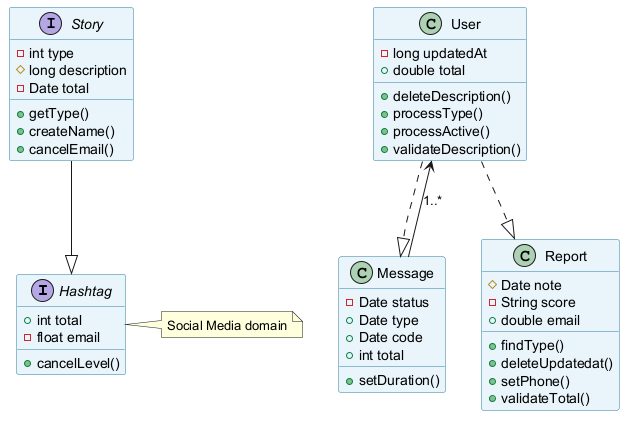

The diagram above was rendered by PlantUML. Its source (embedded in the PNG):
@startuml
skinparam backgroundColor #FFFFFF
skinparam classBackgroundColor #E8F4FA
skinparam classBorderColor #2C7DA0
interface Hashtag {
  +int total
  -float email
  +cancelLevel()
}
class Report {
  #Date note
  -String score
  +double email
  +findType()
  +deleteUpdatedat()
  +setPhone()
  +validateTotal()
}
interface Story {
  -int type
  #long description
  -Date total
  +getType()
  +createName()
  +cancelEmail()
}
class Message {
  -Date status
  +Date type
  +Date code
  +int total
  +setDuration()
}
class User {
  -long updatedAt
  +double total
  +deleteDescription()
  +processType()
  +processActive()
  +validateDescription()
}
Message --> User : "1..*"
User ..|> Message
User ..|> Report
Story --|> Hashtag
note right of Hashtag : Social Media domain
@enduml